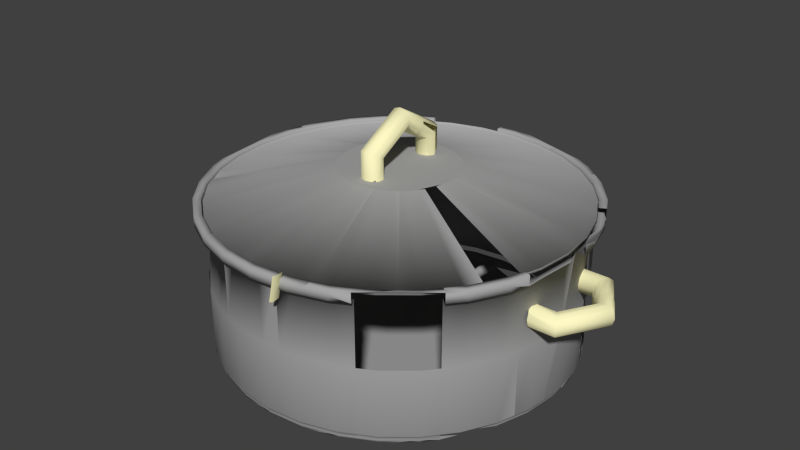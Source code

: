 # Source: Pott.blend  (saved by Blender 2.72.0; exported with 4.5.12 LTS)
import bpy
from mathutils import Matrix  # noqa: F401  (used for matrix-valued properties, if any)

bpy.ops.wm.read_factory_settings(use_empty=True)
scene = bpy.context.scene
scene.name = 'Scene'

# ---- collections
col_collection_1 = bpy.data.collections.new('Collection 1'); scene.collection.children.link(col_collection_1)

# ---- materials (node trees are filled in below, after node groups)
mat_henkel = bpy.data.materials.new('Henkel')
mat_henkel.alpha_threshold = 0.0
mat_henkel.roughness = 0.5
mat_material_001 = bpy.data.materials.new('Material.001')
mat_material_001.alpha_threshold = 0.0
mat_material_001.diffuse_color = (0.3844, 0.3844, 0.3844, 1.0)
mat_material_001.roughness = 0.5

# ---- material node trees
mat_henkel.use_nodes = True; mat_henkel.node_tree.nodes.clear()
_N = mat_henkel.node_tree.nodes; _L = mat_henkel.node_tree.links
n0 = _N.new('ShaderNodeOutputMaterial'); n0.name = 'Material Output'; n0.location = (300, 300)
n1 = _N.new('ShaderNodeBsdfDiffuse'); n1.name = 'Diffuse BSDF'; n1.location = (10, 300)
n1.inputs[0].default_value = (1.0, 0.9525, 0.5552, 1.0)
_L.new(n1.outputs[0], n0.inputs[0])
n0.is_active_output = True

# ---- world
world_world = bpy.data.worlds.new('World'); scene.world = world_world
world_world.color = (0.05088, 0.05088, 0.05088)
world_world.use_sun_shadow = False
world_world.sun_shadow_jitter_overblur = 0.0
world_world.cycles.sampling_method = 'MANUAL'
world_world.cycles.sample_map_resolution = 256

# ---- meshes
me_torus_002 = bpy.data.meshes.new('Torus.002')
me_torus_002.from_pydata([(0.2594, 1.192e-09, 0.0), (0.2476, 1.192e-09, 0.0363), (0.2167, 1.192e-09, 0.05874), (0.1786, 1.192e-09, 0.05874), (0.1477, 1.192e-09, 0.0363), (0.1359, 1.192e-09, 0.0), (0.1477, 1.192e-09, -0.0363), (0.1786, 1.192e-09, -0.05874), (0.2167, 1.192e-09, -0.05874), (0.2476, 1.192e-09, -0.0363), (0.105, 0.2674, 0.0), (0.0991, 0.2572, 0.0363), (0.08366, 0.2305, 0.05874), (0.06457, 0.1974, 0.05874), (0.04913, 0.1707, 0.0363), (0.04324, 0.1605, 0.0), (0.04913, 0.1707, -0.0363), (0.06457, 0.1974, -0.05874), (0.08366, 0.2305, -0.05874), (0.0991, 0.2572, -0.0363), (-0.2038, 0.2674, 0.0), (-0.1979, 0.2572, 0.0363), (-0.1825, 0.2305, 0.05874), (-0.1634, 0.1974, 0.05874), (-0.148, 0.1707, 0.0363), (-0.1421, 0.1605, 0.0), (-0.148, 0.1707, -0.0363), (-0.1634, 0.1974, -0.05874), (-0.1825, 0.2305, -0.05874), (-0.1979, 0.2572, -0.0363), (-0.2038, -0.2674, 0.0), (-0.1979, -0.2572, 0.0363), (-0.1825, -0.2305, 0.05874), (-0.1634, -0.1974, 0.05874), (-0.148, -0.1707, 0.0363), (-0.1421, -0.1605, 0.0), (-0.148, -0.1707, -0.0363), (-0.1634, -0.1974, -0.05874), (-0.1825, -0.2305, -0.05874), (-0.1979, -0.2572, -0.0363), (0.105, -0.2674, 0.0), (0.0991, -0.2572, 0.0363), (0.08366, -0.2305, 0.05874), (0.06457, -0.1974, 0.05874), (0.04913, -0.1707, 0.0363), (0.04324, -0.1605, 0.0), (0.04913, -0.1707, -0.0363), (0.06457, -0.1974, -0.05874), (0.08366, -0.2305, -0.05874), (0.0991, -0.2572, -0.0363), (-0.4683, 1.192e-09, 1.293), (-0.5046, 1.192e-09, 1.282), (-0.527, 1.192e-09, 1.251), (-0.527, 1.192e-09, 1.213), (-0.5046, 1.192e-09, 1.182), (-0.4683, 1.192e-09, 1.17), (-0.432, 1.192e-09, 1.182), (-0.4095, 1.192e-09, 1.213), (-0.4095, 1.192e-09, 1.251), (-0.432, 1.192e-09, 1.282), (-0.4683, 0.2674, 1.139), (-0.5046, 0.2572, 1.133), (-0.527, 0.2305, 1.118), (-0.527, 0.1974, 1.099), (-0.5046, 0.1707, 1.083), (-0.4683, 0.1605, 1.077), (-0.432, 0.1707, 1.083), (-0.4095, 0.1974, 1.099), (-0.4095, 0.2305, 1.118), (-0.432, 0.2572, 1.133), (-0.4683, 0.2674, 0.8301), (-0.5046, 0.2572, 0.836), (-0.527, 0.2305, 0.8515), (-0.527, 0.1974, 0.8706), (-0.5046, 0.1707, 0.886), (-0.4683, 0.1605, 0.8919), (-0.432, 0.1707, 0.886), (-0.4095, 0.1974, 0.8706), (-0.4095, 0.2305, 0.8515), (-0.432, 0.2572, 0.836), (-0.4683, -0.2674, 0.8301), (-0.5046, -0.2572, 0.836), (-0.527, -0.2305, 0.8515), (-0.527, -0.1974, 0.8706), (-0.5046, -0.1707, 0.886), (-0.4683, -0.1605, 0.8919), (-0.432, -0.1707, 0.886), (-0.4095, -0.1974, 0.8706), (-0.4095, -0.2305, 0.8515), (-0.432, -0.2572, 0.836), (-0.4683, -0.2674, 1.139), (-0.5046, -0.2572, 1.133), (-0.527, -0.2305, 1.118), (-0.527, -0.1974, 1.099), (-0.5046, -0.1707, 1.083), (-0.4683, -0.1605, 1.077), (-0.432, -0.1707, 1.083), (-0.4095, -0.1974, 1.099), (-0.4095, -0.2305, 1.118), (-0.432, -0.2572, 1.133), (-0.4683, 1.192e-09, -1.293), (-0.432, 1.192e-09, -1.282), (-0.4095, 1.192e-09, -1.251), (-0.4095, 1.192e-09, -1.213), (-0.432, 1.192e-09, -1.182), (-0.4683, 1.192e-09, -1.17), (-0.5046, 1.192e-09, -1.182), (-0.527, 1.192e-09, -1.213), (-0.527, 1.192e-09, -1.251), (-0.5046, 1.192e-09, -1.282), (-0.4683, 0.2674, -1.139), (-0.432, 0.2572, -1.133), (-0.4095, 0.2305, -1.118), (-0.4095, 0.1974, -1.099), (-0.432, 0.1707, -1.083), (-0.4683, 0.1605, -1.077), (-0.5046, 0.1707, -1.083), (-0.527, 0.1974, -1.099), (-0.527, 0.2305, -1.118), (-0.5046, 0.2572, -1.133), (-0.4683, 0.2674, -0.8301), (-0.432, 0.2572, -0.836), (-0.4095, 0.2305, -0.8515), (-0.4095, 0.1974, -0.8706), (-0.432, 0.1707, -0.886), (-0.4683, 0.1605, -0.8919), (-0.5046, 0.1707, -0.886), (-0.527, 0.1974, -0.8706), (-0.527, 0.2305, -0.8515), (-0.5046, 0.2572, -0.836), (-0.4683, -0.2674, -0.8301), (-0.432, -0.2572, -0.836), (-0.4095, -0.2305, -0.8515), (-0.4095, -0.1974, -0.8706), (-0.432, -0.1707, -0.886), (-0.4683, -0.1605, -0.8919), (-0.5046, -0.1707, -0.886), (-0.527, -0.1974, -0.8706), (-0.527, -0.2305, -0.8515), (-0.5046, -0.2572, -0.836), (-0.4683, -0.2674, -1.139), (-0.432, -0.2572, -1.133), (-0.4095, -0.2305, -1.118), (-0.4095, -0.1974, -1.099), (-0.432, -0.1707, -1.083), (-0.4683, -0.1605, -1.077), (-0.5046, -0.1707, -1.083), (-0.527, -0.1974, -1.099), (-0.527, -0.2305, -1.118), (-0.5046, -0.2572, -1.133), (-1.05, 0.9918, -1.313e-07), (-1.05, 0.9727, 0.1935), (-1.05, 0.9163, 0.3795), (-1.05, 0.8246, 0.551), (-1.05, 0.7013, 0.7013), (-1.05, 0.551, 0.8246), (-1.05, 0.3795, 0.9163), (-1.05, 0.1935, 0.9727), (-1.05, 1.38e-07, 0.9918), (-1.05, -0.1935, 0.9727), (-1.05, -0.3795, 0.9163), (-1.05, -0.551, 0.8246), (-1.05, -0.7013, 0.7013), (-1.05, -0.8246, 0.551), (-1.05, -0.9163, 0.3795), (-1.05, -0.9727, 0.1935), (-1.05, -0.9918, -4.545e-07), (-1.05, -0.9727, -0.1935), (-1.05, -0.9163, -0.3795), (-1.05, -0.8246, -0.551), (-1.05, -0.7013, -0.7013), (-1.05, -0.551, -0.8246), (-1.05, -0.3795, -0.9163), (-1.05, -0.1935, -0.9727), (-1.05, 1.021e-06, -0.9918), (-1.05, 0.1935, -0.9727), (-1.05, 0.3795, -0.9163), (-1.05, 0.551, -0.8246), (-1.05, 0.7013, -0.7013), (-1.05, 0.8246, -0.551), (-1.05, 0.9163, -0.3795), (-1.05, 0.9727, -0.1935), (-1.023, 0.9968, -1.312e-07), (-1.023, 0.9776, 0.1945), (-1.023, 0.9209, 0.3814), (-1.023, 0.8288, 0.5538), (-1.023, 0.7048, 0.7048), (-1.023, 0.5538, 0.8288), (-1.023, 0.3814, 0.9209), (-1.023, 0.1945, 0.9776), (-1.023, 1.369e-07, 0.9968), (-1.023, -0.1945, 0.9776), (-1.023, -0.3814, 0.9209), (-1.023, -0.5538, 0.8288), (-1.023, -0.7048, 0.7048), (-1.023, -0.8288, 0.5538), (-1.023, -0.9209, 0.3814), (-1.023, -0.9776, 0.1945), (-1.023, -0.9968, -4.559e-07), (-1.023, -0.9776, -0.1945), (-1.023, -0.9209, -0.3814), (-1.023, -0.8288, -0.5538), (-1.023, -0.7048, -0.7048), (-1.023, -0.5538, -0.8288), (-1.023, -0.3814, -0.9209), (-1.023, -0.1945, -0.9776), (-1.023, 1.024e-06, -0.9968), (-1.023, 0.1945, -0.9776), (-1.023, 0.3814, -0.9209), (-1.023, 0.5538, -0.8288), (-1.023, 0.7048, -0.7048), (-1.023, 0.8288, -0.5538), (-1.023, 0.9209, -0.3814), (-1.023, 0.9776, -0.1945), (-1.002, 1.012, -1.328e-07), (-1.002, 0.9924, 0.1974), (-1.002, 0.9348, 0.3872), (-1.002, 0.8413, 0.5622), (-1.002, 0.7155, 0.7155), (-1.002, 0.5622, 0.8413), (-1.002, 0.3872, 0.9348), (-1.002, 0.1974, 0.9924), (-1.002, 1.335e-07, 1.012), (-1.002, -0.1974, 0.9924), (-1.002, -0.3872, 0.9348), (-1.002, -0.5622, 0.8413), (-1.002, -0.7155, 0.7155), (-1.002, -0.8413, 0.5622), (-1.002, -0.9348, 0.3872), (-1.002, -0.9924, 0.1974), (-1.002, -1.012, -4.625e-07), (-1.002, -0.9924, -0.1974), (-1.002, -0.9348, -0.3872), (-1.002, -0.8413, -0.5622), (-1.002, -0.7155, -0.7155), (-1.002, -0.5622, -0.8413), (-1.002, -0.3872, -0.9348), (-1.002, -0.1974, -0.9924), (-1.002, 1.034e-06, -1.012), (-1.002, 0.1974, -0.9924), (-1.002, 0.3872, -0.9348), (-1.002, 0.5622, -0.8413), (-1.002, 0.7155, -0.7155), (-1.002, 0.8413, -0.5622), (-1.002, 0.9348, -0.3872), (-1.002, 0.9924, -0.1974), (-0.2565, 1.012, -1.256e-07), (-0.2565, 0.9924, 0.1974), (-0.2565, 0.9348, 0.3872), (-0.2565, 0.8413, 0.5622), (-0.2565, 0.7155, 0.7155), (-0.2565, 0.5622, 0.8413), (-0.2565, 0.3872, 0.9348), (-0.2565, 0.1974, 0.9924), (-0.2565, 1.335e-07, 1.012), (-0.2565, -0.1974, 0.9924), (-0.2565, -0.3872, 0.9348), (-0.2565, -0.5622, 0.8413), (-0.2565, -0.7155, 0.7155), (-0.2565, -0.8413, 0.5622), (-0.2565, -0.9348, 0.3872), (-0.2565, -0.9924, 0.1974), (-0.2565, -1.012, -4.553e-07), (-0.2565, -0.9924, -0.1974), (-0.2565, -0.9348, -0.3872), (-0.2565, -0.8413, -0.5622), (-0.2565, -0.7155, -0.7155), (-0.2565, -0.5622, -0.8413), (-0.2565, -0.3872, -0.9348), (-0.2565, -0.1974, -0.9924), (-0.2565, 1.034e-06, -1.012), (-0.2565, 0.1974, -0.9924), (-0.2565, 0.3872, -0.9348), (-0.2565, 0.5622, -0.8413), (-0.2565, 0.7155, -0.7155), (-0.2565, 0.8413, -0.5622), (-0.2565, 0.9348, -0.3872), (-0.2565, 0.9924, -0.1974), (-0.2565, 1.063, -1.293e-07), (-0.2565, 1.043, 0.2074), (-0.2565, 0.9822, 0.4069), (-0.2565, 0.884, 0.5907), (-0.2565, 0.7518, 0.7518), (-0.2565, 0.5907, 0.884), (-0.2565, 0.4069, 0.9822), (-0.2565, 0.2074, 1.043), (-0.2565, 1.214e-07, 1.063), (-0.2565, -0.2074, 1.043), (-0.2565, -0.4069, 0.9822), (-0.2565, -0.5907, 0.884), (-0.2565, -0.7518, 0.7518), (-0.2565, -0.884, 0.5907), (-0.2565, -0.9822, 0.4069), (-0.2565, -1.043, 0.2074), (-0.2565, -1.063, -4.757e-07), (-0.2565, -1.043, -0.2074), (-0.2565, -0.9822, -0.4069), (-0.2565, -0.884, -0.5907), (-0.2565, -0.7518, -0.7518), (-0.2565, -0.5907, -0.884), (-0.2565, -0.4068, -0.9822), (-0.2565, -0.2074, -1.043), (-0.2565, 1.068e-06, -1.063), (-0.2565, 0.2074, -1.043), (-0.2565, 0.4069, -0.9822), (-0.2565, 0.5907, -0.884), (-0.2565, 0.7518, -0.7518), (-0.2565, 0.884, -0.5907), (-0.2565, 0.9822, -0.4068), (-0.2565, 1.043, -0.2074), (-0.1992, 1.063, -1.274e-07), (-0.1992, 1.043, 0.2074), (-0.1992, 0.9822, 0.4069), (-0.1992, 0.884, 0.5907), (-0.1992, 0.7518, 0.7518), (-0.1992, 0.5907, 0.884), (-0.1992, 0.4069, 0.9822), (-0.1992, 0.2074, 1.043), (-0.1992, 1.214e-07, 1.063), (-0.1992, -0.2074, 1.043), (-0.1992, -0.4069, 0.9822), (-0.1992, -0.5907, 0.884), (-0.1992, -0.7518, 0.7518), (-0.1992, -0.884, 0.5907), (-0.1992, -0.9822, 0.4069), (-0.1992, -1.043, 0.2074), (-0.1992, -1.063, -4.738e-07), (-0.1992, -1.043, -0.2074), (-0.1992, -0.9822, -0.4069), (-0.1992, -0.884, -0.5907), (-0.1992, -0.7518, -0.7518), (-0.1992, -0.5907, -0.884), (-0.1992, -0.4068, -0.9822), (-0.1992, -0.2074, -1.043), (-0.1992, 1.068e-06, -1.063), (-0.1992, 0.2074, -1.043), (-0.1992, 0.4069, -0.9822), (-0.1992, 0.5907, -0.884), (-0.1992, 0.7518, -0.7518), (-0.1992, 0.884, -0.5907), (-0.1992, 0.9822, -0.4068), (-0.1992, 1.043, -0.2074), (-0.1992, 1.021, -1.233e-07), (-0.1992, 1.001, 0.1991), (-0.1992, 0.9429, 0.3906), (-0.1992, 0.8486, 0.567), (-0.1992, 0.7217, 0.7217), (-0.1992, 0.567, 0.8486), (-0.1992, 0.3906, 0.9429), (-0.1992, 0.1991, 1.001), (-0.1992, 1.316e-07, 1.021), (-0.1992, -0.1991, 1.001), (-0.1992, -0.3906, 0.9429), (-0.1992, -0.567, 0.8486), (-0.1992, -0.7217, 0.7217), (-0.1992, -0.8486, 0.567), (-0.1992, -0.9429, 0.3906), (-0.1992, -1.001, 0.1991), (-0.1992, -1.021, -4.558e-07), (-0.1992, -1.001, -0.1991), (-0.1992, -0.9429, -0.3906), (-0.1992, -0.8486, -0.567), (-0.1992, -0.7217, -0.7217), (-0.1992, -0.567, -0.8486), (-0.1992, -0.3906, -0.9429), (-0.1992, -0.1991, -1.001), (-0.1992, 1.04e-06, -1.021), (-0.1992, 0.1991, -1.001), (-0.1992, 0.3906, -0.9429), (-0.1992, 0.567, -0.8486), (-0.1992, 0.7217, -0.7217), (-0.1992, 0.8486, -0.567), (-0.1992, 0.9429, -0.3906), (-0.1992, 1.001, -0.1991), (-0.2277, 1.021, -1.246e-07), (-0.2277, 1.001, 0.1991), (-0.2277, 0.9429, 0.3906), (-0.2277, 0.8486, 0.567), (-0.2277, 0.7217, 0.7217), (-0.2277, 0.567, 0.8486), (-0.2277, 0.3906, 0.9429), (-0.2277, 0.1991, 1.001), (-0.2277, 1.316e-07, 1.021), (-0.2277, -0.1991, 1.001), (-0.2277, -0.3906, 0.9429), (-0.2277, -0.567, 0.8486), (-0.2277, -0.7217, 0.7217), (-0.2277, -0.8486, 0.567), (-0.2277, -0.9429, 0.3906), (-0.2277, -1.001, 0.1991), (-0.2277, -1.021, -4.571e-07), (-0.2277, -1.001, -0.1991), (-0.2277, -0.9429, -0.3906), (-0.2277, -0.8486, -0.567), (-0.2277, -0.7217, -0.7217), (-0.2277, -0.567, -0.8486), (-0.2277, -0.3906, -0.9429), (-0.2277, -0.1991, -1.001), (-0.2277, 1.04e-06, -1.021), (-0.2277, 0.1991, -1.001), (-0.2277, 0.3906, -0.9429), (-0.2277, 0.567, -0.8486), (-0.2277, 0.7217, -0.7217), (-0.2277, 0.8486, -0.567), (-0.2277, 0.9429, -0.3906), (-0.2277, 1.001, -0.1991), (-0.04977, 0.3259, -6.469e-08), (-0.04977, 0.3197, 0.06359), (-0.04977, 0.3011, 0.1247), (-0.04977, 0.271, 0.1811), (-0.04977, 0.2305, 0.2305), (-0.04977, 0.1811, 0.271), (-0.04977, 0.1247, 0.3011), (-0.04977, 0.06359, 0.3197), (-0.04977, 3.091e-07, 0.3259), (-0.04977, -0.06359, 0.3197), (-0.04977, -0.1247, 0.3011), (-0.04977, -0.1811, 0.271), (-0.04977, -0.2305, 0.2305), (-0.04977, -0.271, 0.1811), (-0.04977, -0.3011, 0.1247), (-0.04977, -0.3197, 0.06359), (-0.04977, -0.3259, -1.709e-07), (-0.04977, -0.3197, -0.06359), (-0.04977, -0.3011, -0.1247), (-0.04977, -0.271, -0.1811), (-0.04977, -0.2305, -0.2305), (-0.04977, -0.1811, -0.271), (-0.04977, -0.1247, -0.3011), (-0.04977, -0.06358, -0.3197), (-0.04977, 5.992e-07, -0.3259), (-0.04977, 0.06359, -0.3197), (-0.04977, 0.1247, -0.3011), (-0.04977, 0.1811, -0.271), (-0.04977, 0.2305, -0.2305), (-0.04977, 0.271, -0.1811), (-0.04977, 0.3011, -0.1247), (-0.04977, 0.3197, -0.06359)], [], [(0, 10, 11, 1), (1, 11, 12, 2), (2, 12, 13, 3), (3, 13, 14, 4), (4, 14, 15, 5), (5, 15, 16, 6), (6, 16, 17, 7), (7, 17, 18, 8), (8, 18, 19, 9), (0, 9, 19, 10), (10, 20, 21, 11), (11, 21, 22, 12), (12, 22, 23, 13), (13, 23, 24, 14), (14, 24, 25, 15), (15, 25, 26, 16), (16, 26, 27, 17), (17, 27, 28, 18), (18, 28, 29, 19), (19, 29, 20, 10), (30, 40, 41, 31), (31, 41, 42, 32), (32, 42, 43, 33), (33, 43, 44, 34), (34, 44, 45, 35), (35, 45, 46, 36), (36, 46, 47, 37), (37, 47, 48, 38), (38, 48, 49, 39), (39, 49, 40, 30), (40, 0, 1, 41), (41, 1, 2, 42), (42, 2, 3, 43), (43, 3, 4, 44), (44, 4, 5, 45), (45, 5, 6, 46), (46, 6, 7, 47), (47, 7, 8, 48), (48, 8, 9, 49), (49, 9, 0, 40), (50, 60, 61, 51), (51, 61, 62, 52), (52, 62, 63, 53), (53, 63, 64, 54), (54, 64, 65, 55), (55, 65, 66, 56), (56, 66, 67, 57), (57, 67, 68, 58), (58, 68, 69, 59), (50, 59, 69, 60), (60, 70, 71, 61), (61, 71, 72, 62), (62, 72, 73, 63), (63, 73, 74, 64), (64, 74, 75, 65), (65, 75, 76, 66), (66, 76, 77, 67), (67, 77, 78, 68), (68, 78, 79, 69), (69, 79, 70, 60), (80, 90, 91, 81), (81, 91, 92, 82), (82, 92, 93, 83), (83, 93, 94, 84), (84, 94, 95, 85), (85, 95, 96, 86), (86, 96, 97, 87), (87, 97, 98, 88), (88, 98, 99, 89), (89, 99, 90, 80), (90, 50, 51, 91), (91, 51, 52, 92), (92, 52, 53, 93), (93, 53, 54, 94), (94, 54, 55, 95), (95, 55, 56, 96), (96, 56, 57, 97), (97, 57, 58, 98), (98, 58, 59, 99), (99, 59, 50, 90), (100, 110, 111, 101), (101, 111, 112, 102), (102, 112, 113, 103), (103, 113, 114, 104), (104, 114, 115, 105), (105, 115, 116, 106), (106, 116, 117, 107), (107, 117, 118, 108), (108, 118, 119, 109), (100, 109, 119, 110), (110, 120, 121, 111), (111, 121, 122, 112), (112, 122, 123, 113), (113, 123, 124, 114), (114, 124, 125, 115), (115, 125, 126, 116), (116, 126, 127, 117), (117, 127, 128, 118), (118, 128, 129, 119), (119, 129, 120, 110), (130, 140, 141, 131), (131, 141, 142, 132), (132, 142, 143, 133), (133, 143, 144, 134), (134, 144, 145, 135), (135, 145, 146, 136), (136, 146, 147, 137), (137, 147, 148, 138), (138, 148, 149, 139), (139, 149, 140, 130), (140, 100, 101, 141), (141, 101, 102, 142), (142, 102, 103, 143), (143, 103, 104, 144), (144, 104, 105, 145), (145, 105, 106, 146), (146, 106, 107, 147), (147, 107, 108, 148), (148, 108, 109, 149), (149, 109, 100, 140), (151, 150, 181, 180, 179, 178, 177, 176, 175, 174, 173, 172, 171, 170, 169, 168, 167, 166, 165, 164, 163, 162, 161, 160, 159, 158, 157, 156, 155, 154, 153, 152), (213, 182, 214, 245), (180, 181, 213, 212), (169, 170, 202, 201), (158, 159, 191, 190), (178, 179, 211, 210), (167, 168, 200, 199), (156, 157, 189, 188), (176, 177, 209, 208), (154, 155, 187, 186), (165, 166, 198, 197), (174, 175, 207, 206), (152, 153, 185, 184), (163, 164, 196, 195), (172, 173, 205, 204), (150, 151, 183, 182), (161, 162, 194, 193), (181, 150, 182, 213), (170, 171, 203, 202), (159, 160, 192, 191), (179, 180, 212, 211), (168, 169, 201, 200), (157, 158, 190, 189), (177, 178, 210, 209), (166, 167, 199, 198), (155, 156, 188, 187), (175, 176, 208, 207), (153, 154, 186, 185), (164, 165, 197, 196), (173, 174, 206, 205), (151, 152, 184, 183), (162, 163, 195, 194), (171, 172, 204, 203), (160, 161, 193, 192), (236, 237, 269, 268), (202, 203, 235, 234), (191, 192, 224, 223), (211, 212, 244, 243), (200, 201, 233, 232), (189, 190, 222, 221), (209, 210, 242, 241), (198, 199, 231, 230), (187, 188, 220, 219), (207, 208, 240, 239), (185, 186, 218, 217), (196, 197, 229, 228), (205, 206, 238, 237), (183, 184, 216, 215), (194, 195, 227, 226), (203, 204, 236, 235), (192, 193, 225, 224), (212, 213, 245, 244), (201, 202, 234, 233), (190, 191, 223, 222), (210, 211, 243, 242), (199, 200, 232, 231), (188, 189, 221, 220), (208, 209, 241, 240), (186, 187, 219, 218), (197, 198, 230, 229), (206, 207, 239, 238), (184, 185, 217, 216), (195, 196, 228, 227), (204, 205, 237, 236), (182, 183, 215, 214), (193, 194, 226, 225), (270, 271, 303, 302), (214, 215, 247, 246), (225, 226, 258, 257), (245, 214, 246, 277), (234, 235, 267, 266), (223, 224, 256, 255), (243, 244, 276, 275), (232, 233, 265, 264), (221, 222, 254, 253), (241, 242, 274, 273), (230, 231, 263, 262), (219, 220, 252, 251), (239, 240, 272, 271), (217, 218, 250, 249), (228, 229, 261, 260), (237, 238, 270, 269), (215, 216, 248, 247), (226, 227, 259, 258), (235, 236, 268, 267), (224, 225, 257, 256), (244, 245, 277, 276), (233, 234, 266, 265), (222, 223, 255, 254), (242, 243, 275, 274), (231, 232, 264, 263), (220, 221, 253, 252), (240, 241, 273, 272), (218, 219, 251, 250), (229, 230, 262, 261), (238, 239, 271, 270), (216, 217, 249, 248), (227, 228, 260, 259), (304, 305, 337, 336), (248, 249, 281, 280), (259, 260, 292, 291), (268, 269, 301, 300), (246, 247, 279, 278), (257, 258, 290, 289), (277, 246, 278, 309), (266, 267, 299, 298), (255, 256, 288, 287), (275, 276, 308, 307), (264, 265, 297, 296), (253, 254, 286, 285), (273, 274, 306, 305), (262, 263, 295, 294), (251, 252, 284, 283), (271, 272, 304, 303), (249, 250, 282, 281), (260, 261, 293, 292), (269, 270, 302, 301), (247, 248, 280, 279), (258, 259, 291, 290), (267, 268, 300, 299), (256, 257, 289, 288), (276, 277, 309, 308), (265, 266, 298, 297), (254, 255, 287, 286), (274, 275, 307, 306), (263, 264, 296, 295), (252, 253, 285, 284), (272, 273, 305, 304), (250, 251, 283, 282), (261, 262, 294, 293), (338, 339, 371, 370), (282, 283, 315, 314), (293, 294, 326, 325), (302, 303, 335, 334), (280, 281, 313, 312), (291, 292, 324, 323), (300, 301, 333, 332), (278, 279, 311, 310), (289, 290, 322, 321), (309, 278, 310, 341), (298, 299, 331, 330), (287, 288, 320, 319), (307, 308, 340, 339), (296, 297, 329, 328), (285, 286, 318, 317), (305, 306, 338, 337), (294, 295, 327, 326), (283, 284, 316, 315), (303, 304, 336, 335), (281, 282, 314, 313), (292, 293, 325, 324), (301, 302, 334, 333), (279, 280, 312, 311), (290, 291, 323, 322), (299, 300, 332, 331), (288, 289, 321, 320), (308, 309, 341, 340), (297, 298, 330, 329), (286, 287, 319, 318), (306, 307, 339, 338), (295, 296, 328, 327), (284, 285, 317, 316), (372, 373, 405, 404), (327, 328, 360, 359), (316, 317, 349, 348), (336, 337, 369, 368), (314, 315, 347, 346), (325, 326, 358, 357), (334, 335, 367, 366), (312, 313, 345, 344), (323, 324, 356, 355), (332, 333, 365, 364), (310, 311, 343, 342), (321, 322, 354, 353), (341, 310, 342, 373), (330, 331, 363, 362), (319, 320, 352, 351), (339, 340, 372, 371), (328, 329, 361, 360), (317, 318, 350, 349), (337, 338, 370, 369), (326, 327, 359, 358), (315, 316, 348, 347), (335, 336, 368, 367), (313, 314, 346, 345), (324, 325, 357, 356), (333, 334, 366, 365), (311, 312, 344, 343), (322, 323, 355, 354), (331, 332, 364, 363), (320, 321, 353, 352), (340, 341, 373, 372), (329, 330, 362, 361), (318, 319, 351, 350), (395, 396, 428, 427), (361, 362, 394, 393), (350, 351, 383, 382), (370, 371, 403, 402), (359, 360, 392, 391), (348, 349, 381, 380), (368, 369, 401, 400), (346, 347, 379, 378), (357, 358, 390, 389), (366, 367, 399, 398), (344, 345, 377, 376), (355, 356, 388, 387), (364, 365, 397, 396), (342, 343, 375, 374), (353, 354, 386, 385), (373, 342, 374, 405), (362, 363, 395, 394), (351, 352, 384, 383), (371, 372, 404, 403), (360, 361, 393, 392), (349, 350, 382, 381), (369, 370, 402, 401), (358, 359, 391, 390), (347, 348, 380, 379), (367, 368, 400, 399), (345, 346, 378, 377), (356, 357, 389, 388), (365, 366, 398, 397), (343, 344, 376, 375), (354, 355, 387, 386), (363, 364, 396, 395), (352, 353, 385, 384), (407, 408, 409, 410, 411, 412, 413, 414, 415, 416, 417, 418, 419, 420, 421, 422, 423, 424, 425, 426, 427, 428, 429, 430, 431, 432, 433, 434, 435, 436, 437, 406), (384, 385, 417, 416), (404, 405, 437, 436), (393, 394, 426, 425), (382, 383, 415, 414), (402, 403, 435, 434), (391, 392, 424, 423), (380, 381, 413, 412), (400, 401, 433, 432), (378, 379, 411, 410), (389, 390, 422, 421), (398, 399, 431, 430), (376, 377, 409, 408), (387, 388, 420, 419), (396, 397, 429, 428), (374, 375, 407, 406), (385, 386, 418, 417), (405, 374, 406, 437), (394, 395, 427, 426), (383, 384, 416, 415), (403, 404, 436, 435), (392, 393, 425, 424), (381, 382, 414, 413), (401, 402, 434, 433), (390, 391, 423, 422), (379, 380, 412, 411), (399, 400, 432, 431), (377, 378, 410, 409), (388, 389, 421, 420), (397, 398, 430, 429), (375, 376, 408, 407), (386, 387, 419, 418)])
me_torus_002.polygons.foreach_set('use_smooth', [True] * 378)
me_torus_002.polygons.foreach_set('material_index', [0, 0, 0, 0, 0, 0, 0, 0, 0, 0, 0, 0, 0, 0, 0, 0, 0, 0, 0, 0, 0, 0, 0, 0, 0, 0, 0, 0, 0, 0, 0, 0, 0, 0, 0, 0, 0, 0, 0, 0, 0, 0, 0, 0, 0, 0, 0, 0, 0, 0, 0, 0, 0, 0, 0, 0, 0, 0, 0, 0, 0, 0, 0, 0, 0, 0, 0, 0, 0, 0, 0, 0, 0, 0, 0, 0, 0, 0, 0, 0, 0, 0, 0, 0, 0, 0, 0, 0, 0, 0, 0, 0, 0, 0, 0, 0, 0, 0, 0, 0, 0, 0, 0, 0, 0, 0, 0, 0, 0, 0, 0, 0, 0, 0, 0, 0, 0, 0, 0, 0, 1, 1, 1, 1, 1, 1, 1, 1, 1, 1, 1, 1, 1, 1, 1, 1, 1, 1, 1, 1, 1, 1, 1, 1, 1, 1, 1, 1, 1, 1, 1, 1, 1, 1, 1, 1, 1, 1, 1, 1, 1, 1, 1, 1, 1, 1, 1, 1, 1, 1, 1, 1, 1, 1, 1, 1, 1, 1, 1, 1, 1, 1, 1, 1, 1, 1, 1, 1, 1, 1, 1, 1, 1, 1, 1, 1, 1, 1, 1, 1, 1, 1, 1, 1, 1, 1, 1, 1, 1, 1, 1, 1, 1, 1, 1, 1, 1, 1, 1, 1, 1, 1, 1, 1, 1, 1, 1, 1, 1, 1, 1, 1, 1, 1, 1, 1, 1, 1, 1, 1, 1, 1, 1, 1, 1, 1, 1, 1, 1, 1, 1, 1, 1, 1, 1, 1, 1, 1, 1, 1, 1, 1, 1, 1, 1, 1, 1, 1, 1, 1, 1, 1, 1, 1, 1, 1, 1, 1, 1, 1, 1, 1, 1, 1, 1, 1, 1, 1, 1, 1, 1, 1, 1, 1, 1, 1, 1, 1, 1, 1, 1, 1, 1, 1, 1, 1, 1, 1, 1, 1, 1, 1, 1, 1, 1, 1, 1, 1, 1, 1, 1, 1, 1, 1, 1, 1, 1, 1, 1, 1, 1, 1, 1, 1, 1, 1, 1, 1, 1, 1, 1, 1, 1, 1, 1, 1, 1, 1, 1, 1, 1, 1, 1, 1, 1, 1, 1, 1, 1, 1, 1, 1, 1, 1, 1, 1, 1, 1, 1, 1, 1, 1, 1, 1, 1, 1, 1, 1])
me_torus_002.materials.append(mat_henkel)
me_torus_002.materials.append(mat_material_001)
me_torus_002.use_remesh_preserve_volume = False
me_torus_002.use_remesh_preserve_attributes = False
me_torus_002.use_mirror_vertex_groups = False
me_torus_002.update()

# ---- objects
ob_griffdeckel = bpy.data.objects.new('GriffDeckel', me_torus_002)

# ---- transforms, parenting, visibility, modifiers, constraints
ob_griffdeckel.location = (-3.753e-08, -5.222e-09, 0.09022)
ob_griffdeckel.rotation_euler = (0.0, 4.712, 0.0)
ob_griffdeckel.scale = (0.08589, 0.08589, 0.08589)
ob_griffdeckel.lineart.crease_threshold = 0.0
_m = ob_griffdeckel.modifiers.new('ParticleSystem 1', 'PARTICLE_SYSTEM')
_m = ob_griffdeckel.modifiers.new('Explode', 'EXPLODE')
_m.use_edge_cut = True

# ---- collection membership
col_collection_1.objects.link(ob_griffdeckel)

# ---- scene / render settings (as saved in the file)
scene.frame_start = 120; scene.frame_end = 150; scene.frame_set(120)
scene.render.engine = 'CYCLES'
scene.render.resolution_percentage = 50
scene.render.dither_intensity = 0.0
scene.cycles.use_denoising = False
scene.cycles.samples = 10
scene.cycles.sampling_pattern = 'TABULATED_SOBOL'
scene.cycles.light_sampling_threshold = 0.0
scene.cycles.use_adaptive_sampling = False
scene.cycles.use_light_tree = False
scene.cycles.blur_glossy = 0.0
scene.cycles.pixel_filter_type = 'GAUSSIAN'
scene.cycles.sample_clamp_indirect = 0.0
scene.view_settings.view_transform = 'Standard'
bpy.context.view_layer.update()

# ---- added for rendering (the .blend has no active camera and no usable light): camera, sun
cam_auto = bpy.data.cameras.new('AutoCamera')
cam_auto.lens = 50.0
cam_auto.sensor_width = 36.0
cam_auto.clip_end = 1000.0
ob_auto_camera = bpy.data.objects.new('AutoCamera', cam_auto)
scene.collection.objects.link(ob_auto_camera)
ob_auto_camera.location = (0.286017, -0.34322, 0.284646)
ob_auto_camera.rotation_euler = (1.09748, -7.21219e-08, 0.694738)
scene.camera = ob_auto_camera
light_auto_sun = bpy.data.lights.new('AutoSun', 'SUN')
light_auto_sun.energy = 3.0
light_auto_sun.angle = 0.0523599
ob_auto_sun = bpy.data.objects.new('AutoSun', light_auto_sun)
scene.collection.objects.link(ob_auto_sun)
ob_auto_sun.rotation_euler = (0.872665, 0.174533, 0.523599)
bpy.context.view_layer.update()
